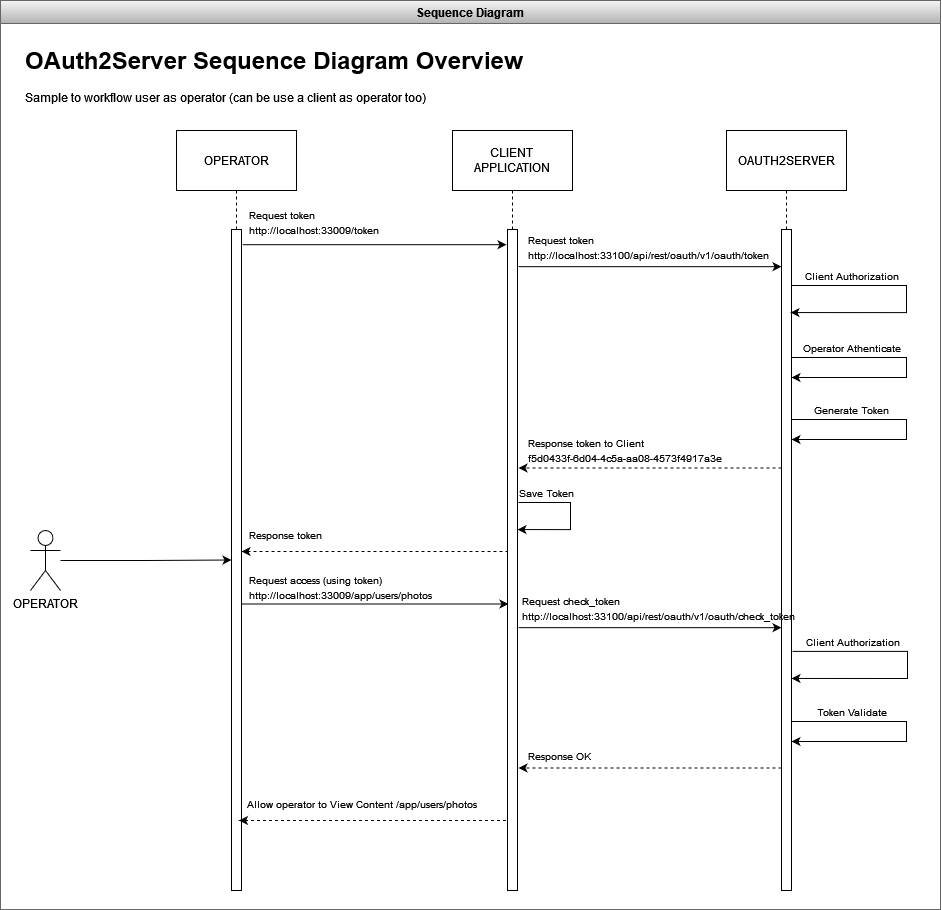

The diagram above was exported from draw.io. Its source (the exported page's mxGraphModel, read from the mxfile embedded in the PNG):
<mxGraphModel dx="2222" dy="880" grid="1" gridSize="10" guides="1" tooltips="1" connect="1" arrows="1" fold="1" page="1" pageScale="1" pageWidth="827" pageHeight="1169" math="0" shadow="0">
  <root>
    <mxCell id="0" />
    <mxCell id="1" parent="0" />
    <mxCell id="2" value="Sequence Diagram" style="swimlane;fillColor=#f5f5f5;gradientColor=#b3b3b3;strokeColor=#666666;startSize=23;" vertex="1" parent="1">
      <mxGeometry x="330" y="791" width="940" height="909" as="geometry" />
    </mxCell>
    <mxCell id="3" style="edgeStyle=orthogonalEdgeStyle;rounded=0;orthogonalLoop=1;jettySize=auto;html=1;entryX=0;entryY=0.5;entryDx=0;entryDy=0;fontSize=10;endArrow=classic;endFill=1;" edge="1" parent="2" source="4" target="25">
      <mxGeometry relative="1" as="geometry" />
    </mxCell>
    <mxCell id="4" value="OPERATOR" style="shape=umlActor;verticalLabelPosition=bottom;verticalAlign=top;html=1;outlineConnect=0;" vertex="1" parent="2">
      <mxGeometry x="30" y="530" width="30" height="60" as="geometry" />
    </mxCell>
    <mxCell id="5" value="&lt;h1&gt;OAuth2Server Sequence Diagram Overview&lt;br&gt;&lt;/h1&gt;&lt;p&gt;Sample to workflow user as operator (can be use a client as operator too)&lt;br&gt;&lt;/p&gt;" style="text;html=1;strokeColor=none;fillColor=none;spacing=5;spacingTop=-20;whiteSpace=wrap;overflow=hidden;rounded=0;" vertex="1" parent="2">
      <mxGeometry x="20" y="40" width="680" height="70" as="geometry" />
    </mxCell>
    <mxCell id="6" style="edgeStyle=orthogonalEdgeStyle;rounded=0;orthogonalLoop=1;jettySize=auto;html=1;dashed=1;endArrow=none;endFill=0;" edge="1" parent="2" source="7" target="10">
      <mxGeometry relative="1" as="geometry" />
    </mxCell>
    <mxCell id="7" value="&lt;div&gt;CLIENT&lt;/div&gt;&lt;div&gt;APPLICATION&lt;br&gt;&lt;/div&gt;" style="rounded=0;whiteSpace=wrap;html=1;" vertex="1" parent="2">
      <mxGeometry x="452" y="130" width="120" height="60" as="geometry" />
    </mxCell>
    <mxCell id="8" value="OAUTH2SERVER" style="rounded=0;whiteSpace=wrap;html=1;" vertex="1" parent="2">
      <mxGeometry x="726" y="130" width="120" height="60" as="geometry" />
    </mxCell>
    <mxCell id="9" style="edgeStyle=orthogonalEdgeStyle;rounded=0;orthogonalLoop=1;jettySize=auto;html=1;entryX=1;entryY=0.5;entryDx=0;entryDy=0;fontSize=10;endArrow=classic;endFill=1;dashed=1;" edge="1" parent="2">
      <mxGeometry relative="1" as="geometry">
        <mxPoint x="508" y="551" as="sourcePoint" />
        <mxPoint x="241" y="551" as="targetPoint" />
      </mxGeometry>
    </mxCell>
    <mxCell id="10" value="" style="rounded=0;whiteSpace=wrap;html=1;" vertex="1" parent="2">
      <mxGeometry x="507" y="229" width="10" height="661" as="geometry" />
    </mxCell>
    <mxCell id="11" style="edgeStyle=orthogonalEdgeStyle;rounded=0;orthogonalLoop=1;jettySize=auto;html=1;dashed=1;endArrow=none;endFill=0;" edge="1" parent="2" source="8" target="13">
      <mxGeometry relative="1" as="geometry">
        <mxPoint x="786" y="200" as="sourcePoint" />
      </mxGeometry>
    </mxCell>
    <mxCell id="12" style="edgeStyle=orthogonalEdgeStyle;rounded=0;orthogonalLoop=1;jettySize=auto;html=1;entryX=1;entryY=0.5;entryDx=0;entryDy=0;fontSize=10;endArrow=classic;endFill=1;dashed=1;" edge="1" parent="2">
      <mxGeometry relative="1" as="geometry">
        <mxPoint x="781" y="467.5" as="sourcePoint" />
        <mxPoint x="518" y="467.5" as="targetPoint" />
      </mxGeometry>
    </mxCell>
    <mxCell id="13" value="" style="rounded=0;whiteSpace=wrap;html=1;" vertex="1" parent="2">
      <mxGeometry x="781" y="229" width="10" height="661" as="geometry" />
    </mxCell>
    <mxCell id="14" value="" style="endArrow=classic;html=1;rounded=0;exitX=1;exitY=0.048;exitDx=0;exitDy=0;exitPerimeter=0;entryX=0;entryY=0.048;entryDx=0;entryDy=0;entryPerimeter=0;" edge="1" parent="2">
      <mxGeometry width="50" height="50" relative="1" as="geometry">
        <mxPoint x="518" y="266.1679999999999" as="sourcePoint" />
        <mxPoint x="781" y="266.1679999999999" as="targetPoint" />
      </mxGeometry>
    </mxCell>
    <mxCell id="15" value="&lt;div&gt;&lt;font style=&quot;font-size: 10px;&quot;&gt;Request token&lt;/font&gt;&lt;/div&gt;&lt;div&gt;&lt;font style=&quot;font-size: 10px;&quot; size=&quot;3&quot;&gt;http://localhost:33100/api/rest/oauth/v1/oauth/token&lt;/font&gt;&lt;/div&gt;" style="text;whiteSpace=wrap;html=1;" vertex="1" parent="2">
      <mxGeometry x="526" y="226" width="250" height="30" as="geometry" />
    </mxCell>
    <mxCell id="16" style="edgeStyle=orthogonalEdgeStyle;rounded=0;orthogonalLoop=1;jettySize=auto;html=1;fontSize=10;endArrow=classic;endFill=1;entryX=0.9;entryY=0.177;entryDx=0;entryDy=0;entryPerimeter=0;" edge="1" parent="2">
      <mxGeometry relative="1" as="geometry">
        <mxPoint x="791" y="285" as="sourcePoint" />
        <mxPoint x="790" y="312.057" as="targetPoint" />
        <Array as="points">
          <mxPoint x="906" y="285" />
          <mxPoint x="906" y="312" />
        </Array>
      </mxGeometry>
    </mxCell>
    <mxCell id="17" value="&lt;div&gt;Client Authorization&lt;/div&gt;" style="text;html=1;align=center;verticalAlign=middle;resizable=0;points=[];autosize=1;strokeColor=none;fillColor=none;fontSize=10;" vertex="1" parent="2">
      <mxGeometry x="791" y="261" width="120" height="30" as="geometry" />
    </mxCell>
    <mxCell id="18" style="edgeStyle=orthogonalEdgeStyle;rounded=0;orthogonalLoop=1;jettySize=auto;html=1;fontSize=10;endArrow=classic;endFill=1;" edge="1" parent="2">
      <mxGeometry relative="1" as="geometry">
        <mxPoint x="791" y="356.9999999999998" as="sourcePoint" />
        <mxPoint x="791" y="376.9999999999998" as="targetPoint" />
        <Array as="points">
          <mxPoint x="906" y="357" />
          <mxPoint x="906" y="377" />
        </Array>
      </mxGeometry>
    </mxCell>
    <mxCell id="19" value="Operator Athenticate" style="text;html=1;align=center;verticalAlign=middle;resizable=0;points=[];autosize=1;strokeColor=none;fillColor=none;fontSize=10;" vertex="1" parent="2">
      <mxGeometry x="791" y="333" width="120" height="30" as="geometry" />
    </mxCell>
    <mxCell id="20" style="edgeStyle=orthogonalEdgeStyle;rounded=0;orthogonalLoop=1;jettySize=auto;html=1;fontSize=10;endArrow=classic;endFill=1;" edge="1" parent="2">
      <mxGeometry relative="1" as="geometry">
        <mxPoint x="791" y="418.9999999999998" as="sourcePoint" />
        <mxPoint x="791" y="438.9999999999998" as="targetPoint" />
        <Array as="points">
          <mxPoint x="906" y="419" />
          <mxPoint x="906" y="439" />
        </Array>
      </mxGeometry>
    </mxCell>
    <mxCell id="21" value="Generate Token" style="text;html=1;align=center;verticalAlign=middle;resizable=0;points=[];autosize=1;strokeColor=none;fillColor=none;fontSize=10;" vertex="1" parent="2">
      <mxGeometry x="801" y="395" width="100" height="30" as="geometry" />
    </mxCell>
    <mxCell id="22" value="OPERATOR" style="rounded=0;whiteSpace=wrap;html=1;" vertex="1" parent="2">
      <mxGeometry x="176" y="130" width="120" height="60" as="geometry" />
    </mxCell>
    <mxCell id="23" style="edgeStyle=orthogonalEdgeStyle;rounded=0;orthogonalLoop=1;jettySize=auto;html=1;entryX=-0.1;entryY=0.023;entryDx=0;entryDy=0;entryPerimeter=0;fontSize=10;endArrow=classic;endFill=1;exitX=1.1;exitY=0.023;exitDx=0;exitDy=0;exitPerimeter=0;" edge="1" parent="2" source="25" target="10">
      <mxGeometry relative="1" as="geometry" />
    </mxCell>
    <mxCell id="24" style="edgeStyle=orthogonalEdgeStyle;rounded=0;orthogonalLoop=1;jettySize=auto;html=1;fontSize=10;endArrow=classic;endFill=1;" edge="1" parent="2">
      <mxGeometry relative="1" as="geometry">
        <mxPoint x="241" y="603.5" as="sourcePoint" />
        <mxPoint x="508" y="603.5" as="targetPoint" />
      </mxGeometry>
    </mxCell>
    <mxCell id="25" value="" style="rounded=0;whiteSpace=wrap;html=1;" vertex="1" parent="2">
      <mxGeometry x="231" y="229" width="10" height="661" as="geometry" />
    </mxCell>
    <mxCell id="26" style="edgeStyle=orthogonalEdgeStyle;rounded=0;orthogonalLoop=1;jettySize=auto;html=1;dashed=1;endArrow=none;endFill=0;" edge="1" parent="2" source="22" target="25">
      <mxGeometry relative="1" as="geometry" />
    </mxCell>
    <mxCell id="27" value="&lt;div&gt;&lt;font style=&quot;font-size: 10px;&quot;&gt;Request token&lt;br&gt;&lt;/font&gt;&lt;/div&gt;&lt;div&gt;&lt;font style=&quot;font-size: 10px;&quot; size=&quot;3&quot;&gt;http://localhost:33009/token&lt;/font&gt;&lt;/div&gt;" style="text;whiteSpace=wrap;html=1;" vertex="1" parent="2">
      <mxGeometry x="247" y="201" width="250" height="30" as="geometry" />
    </mxCell>
    <mxCell id="28" value="&lt;div&gt;&lt;font style=&quot;font-size: 10px;&quot;&gt;Response token&lt;br&gt;&lt;/font&gt;&lt;/div&gt;" style="text;whiteSpace=wrap;html=1;" vertex="1" parent="2">
      <mxGeometry x="247" y="521" width="250" height="25" as="geometry" />
    </mxCell>
    <mxCell id="29" value="&lt;div&gt;&lt;font style=&quot;font-size: 10px;&quot;&gt;Request access (using token)&lt;br&gt;&lt;/font&gt;&lt;/div&gt;&lt;div&gt;&lt;font style=&quot;font-size: 10px;&quot; size=&quot;3&quot;&gt;http://localhost:33009/app/users/photos&lt;/font&gt;&lt;/div&gt;" style="text;whiteSpace=wrap;html=1;" vertex="1" parent="2">
      <mxGeometry x="247" y="566" width="250" height="30" as="geometry" />
    </mxCell>
    <mxCell id="30" value="" style="endArrow=classic;html=1;rounded=0;exitX=1;exitY=0.048;exitDx=0;exitDy=0;exitPerimeter=0;entryX=0;entryY=0.048;entryDx=0;entryDy=0;entryPerimeter=0;" edge="1" parent="2">
      <mxGeometry width="50" height="50" relative="1" as="geometry">
        <mxPoint x="518" y="627.1679999999999" as="sourcePoint" />
        <mxPoint x="781" y="627.1679999999999" as="targetPoint" />
      </mxGeometry>
    </mxCell>
    <mxCell id="31" value="&lt;div&gt;&lt;font style=&quot;font-size: 10px;&quot;&gt;Request check_token&lt;/font&gt;&lt;/div&gt;&lt;div&gt;&lt;font style=&quot;font-size: 10px;&quot; size=&quot;3&quot;&gt;http://localhost:33100/api/rest/oauth/v1/oauth/check_token&lt;/font&gt;&lt;/div&gt;" style="text;whiteSpace=wrap;html=1;" vertex="1" parent="2">
      <mxGeometry x="520" y="587" width="290" height="30" as="geometry" />
    </mxCell>
    <mxCell id="32" style="edgeStyle=orthogonalEdgeStyle;rounded=0;orthogonalLoop=1;jettySize=auto;html=1;fontSize=10;endArrow=classic;endFill=1;entryX=0.9;entryY=0.177;entryDx=0;entryDy=0;entryPerimeter=0;" edge="1" parent="2">
      <mxGeometry relative="1" as="geometry">
        <mxPoint x="792" y="650.9000000000001" as="sourcePoint" />
        <mxPoint x="791" y="677.9569999999999" as="targetPoint" />
        <Array as="points">
          <mxPoint x="907" y="650.9000000000001" />
          <mxPoint x="907" y="677.9000000000001" />
        </Array>
      </mxGeometry>
    </mxCell>
    <mxCell id="33" value="&lt;div&gt;Client Authorization&lt;/div&gt;" style="text;html=1;align=center;verticalAlign=middle;resizable=0;points=[];autosize=1;strokeColor=none;fillColor=none;fontSize=10;" vertex="1" parent="2">
      <mxGeometry x="792" y="626.9000000000001" width="120" height="30" as="geometry" />
    </mxCell>
    <mxCell id="34" style="edgeStyle=orthogonalEdgeStyle;rounded=0;orthogonalLoop=1;jettySize=auto;html=1;fontSize=10;endArrow=classic;endFill=1;" edge="1" parent="2">
      <mxGeometry relative="1" as="geometry">
        <mxPoint x="791" y="720.9999999999998" as="sourcePoint" />
        <mxPoint x="791" y="740.9999999999998" as="targetPoint" />
        <Array as="points">
          <mxPoint x="906" y="721" />
          <mxPoint x="906" y="741" />
        </Array>
      </mxGeometry>
    </mxCell>
    <mxCell id="35" value="Token Validate" style="text;html=1;align=center;verticalAlign=middle;resizable=0;points=[];autosize=1;strokeColor=none;fillColor=none;fontSize=10;" vertex="1" parent="2">
      <mxGeometry x="806" y="697" width="90" height="30" as="geometry" />
    </mxCell>
    <mxCell id="36" style="edgeStyle=orthogonalEdgeStyle;rounded=0;orthogonalLoop=1;jettySize=auto;html=1;entryX=1;entryY=0.5;entryDx=0;entryDy=0;fontSize=10;endArrow=classic;endFill=1;dashed=1;" edge="1" parent="2">
      <mxGeometry relative="1" as="geometry">
        <mxPoint x="781" y="767.5" as="sourcePoint" />
        <mxPoint x="518" y="767.5" as="targetPoint" />
      </mxGeometry>
    </mxCell>
    <mxCell id="37" value="&lt;div&gt;&lt;font style=&quot;font-size: 10px;&quot;&gt;Response OK&lt;br&gt;&lt;/font&gt;&lt;/div&gt;&lt;font style=&quot;font-size: 10px;&quot;&gt;&lt;/font&gt;" style="text;whiteSpace=wrap;html=1;" vertex="1" parent="2">
      <mxGeometry x="526" y="742" width="250" height="18" as="geometry" />
    </mxCell>
    <mxCell id="38" style="edgeStyle=orthogonalEdgeStyle;rounded=0;orthogonalLoop=1;jettySize=auto;html=1;entryX=1;entryY=0.5;entryDx=0;entryDy=0;fontSize=10;endArrow=classic;endFill=1;dashed=1;" edge="1" parent="2">
      <mxGeometry relative="1" as="geometry">
        <mxPoint x="505.5" y="820" as="sourcePoint" />
        <mxPoint x="238.5" y="820" as="targetPoint" />
      </mxGeometry>
    </mxCell>
    <mxCell id="39" value="&lt;font style=&quot;font-size: 10px;&quot;&gt;Allow &lt;font style=&quot;font-size: 10px;&quot;&gt;operator&lt;/font&gt;&lt;/font&gt;&lt;font style=&quot;font-size: 10px;&quot; size=&quot;3&quot;&gt; to &lt;font style=&quot;font-size: 10px;&quot;&gt;View Content /app/users/photos&lt;/font&gt;&lt;/font&gt;" style="text;whiteSpace=wrap;html=1;" vertex="1" parent="2">
      <mxGeometry x="244.5" y="790" width="250" height="25" as="geometry" />
    </mxCell>
    <mxCell id="40" style="edgeStyle=orthogonalEdgeStyle;rounded=0;orthogonalLoop=1;jettySize=auto;html=1;fontSize=10;endArrow=classic;endFill=1;entryX=0.9;entryY=0.177;entryDx=0;entryDy=0;entryPerimeter=0;" edge="1" parent="2">
      <mxGeometry relative="1" as="geometry">
        <mxPoint x="518" y="502" as="sourcePoint" />
        <mxPoint x="517" y="529.057" as="targetPoint" />
        <Array as="points">
          <mxPoint x="570" y="502" />
          <mxPoint x="570" y="529" />
        </Array>
      </mxGeometry>
    </mxCell>
    <mxCell id="41" value="&lt;div align=&quot;left&quot;&gt;Save Token&lt;/div&gt;" style="text;html=1;align=left;verticalAlign=middle;resizable=0;points=[];autosize=1;strokeColor=none;fillColor=none;fontSize=10;" vertex="1" parent="2">
      <mxGeometry x="517" y="478" width="80" height="30" as="geometry" />
    </mxCell>
    <mxCell id="42" value="&lt;div&gt;&lt;font style=&quot;font-size: 10px;&quot;&gt;Response token to Client&lt;/font&gt;&lt;/div&gt;&lt;font style=&quot;font-size: 10px;&quot;&gt;f5d0433f-6d04-4c5a-aa08-4573f4917a3e&lt;/font&gt;" style="text;whiteSpace=wrap;html=1;" vertex="1" parent="2">
      <mxGeometry x="526" y="429" width="250" height="29" as="geometry" />
    </mxCell>
  </root>
</mxGraphModel>